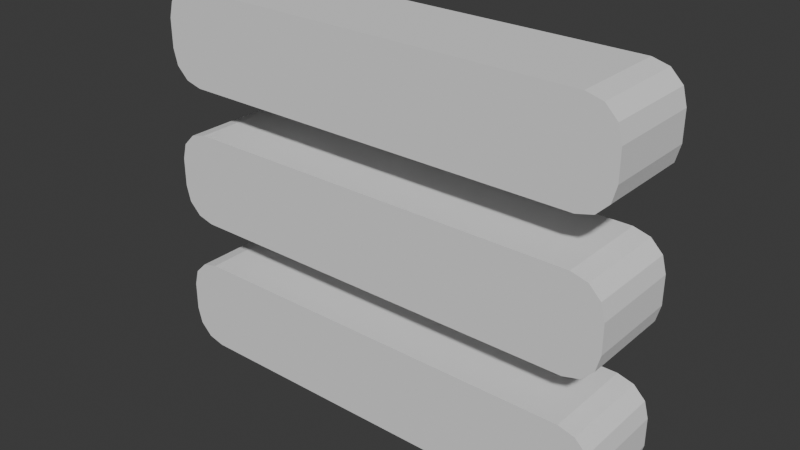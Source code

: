 # Source: hamburger-symbol_BLEND.blend  (saved by Blender 4.0.36; exported with 4.5.12 LTS)
import bpy
from mathutils import Matrix  # noqa: F401  (used for matrix-valued properties, if any)

bpy.ops.wm.read_factory_settings(use_empty=True)
scene = bpy.context.scene
scene.name = 'Scene'

# ---- collections
col_collection = bpy.data.collections.new('Collection'); scene.collection.children.link(col_collection)

# ---- world
world_world = bpy.data.worlds.new('World'); scene.world = world_world
world_world.use_nodes = True; world_world.node_tree.nodes.clear()
_N = world_world.node_tree.nodes; _L = world_world.node_tree.links
n0 = _N.new('ShaderNodeOutputWorld'); n0.name = 'World Output'; n0.location = (300, 300)
n1 = _N.new('ShaderNodeBackground'); n1.name = 'Background'; n1.location = (10, 300)
n1.inputs[0].default_value = (0.05088, 0.05088, 0.05088, 1.0)
_L.new(n1.outputs[0], n0.inputs[0])
n0.is_active_output = True
world_world.color = (0.05088, 0.05088, 0.05088)
world_world.use_sun_shadow = False
world_world.sun_shadow_jitter_overblur = 0.0

# ---- meshes
me_cube_004 = bpy.data.meshes.new('Cube.004')
me_cube_004.from_pydata([(-0.2153, 0.05, -0.01531), (0.2153, 0.05, -0.01531), (-0.2153, 0.05, 0.01531), (0.2153, 0.05, 0.01531), (0.2153, -0.05, -0.01531), (-0.2153, -0.05, -0.01531), (-0.2153, -0.05, 0.01531), (0.2153, -0.05, 0.01531), (-0.25, -0.05, -0.01531), (-0.2153, -0.05, -0.05), (-0.2454, -0.05, -0.03266), (-0.2327, -0.05, -0.04535), (-0.2153, -0.05, 0.05), (-0.25, -0.05, 0.01531), (-0.2327, -0.05, 0.04535), (-0.2454, -0.05, 0.03266), (-0.2153, 0.05, -0.05), (-0.25, 0.05, -0.01531), (-0.2327, 0.05, -0.04535), (-0.2454, 0.05, -0.03266), (-0.25, 0.05, 0.01531), (-0.2153, 0.05, 0.05), (-0.2454, 0.05, 0.03266), (-0.2327, 0.05, 0.04535), (0.2153, -0.05, -0.05), (0.25, -0.05, -0.01531), (0.2327, -0.05, -0.04535), (0.2454, -0.05, -0.03266), (0.25, -0.05, 0.01531), (0.2153, -0.05, 0.05), (0.2454, -0.05, 0.03266), (0.2327, -0.05, 0.04535), (0.25, 0.05, -0.01531), (0.2153, 0.05, -0.05), (0.2454, 0.05, -0.03266), (0.2327, 0.05, -0.04535), (0.2153, 0.05, 0.05), (0.25, 0.05, 0.01531), (0.2327, 0.05, 0.04535), (0.2454, 0.05, 0.03266), (-0.2153, 0.05, 0.1347), (0.2153, 0.05, 0.1347), (-0.2153, 0.05, 0.1653), (0.2153, 0.05, 0.1653), (0.2153, -0.05, 0.1347), (-0.2153, -0.05, 0.1347), (-0.2153, -0.05, 0.1653), (0.2153, -0.05, 0.1653), (-0.25, -0.05, 0.1347), (-0.2153, -0.05, 0.1), (-0.2454, -0.05, 0.1173), (-0.2327, -0.05, 0.1046), (-0.2153, -0.05, 0.2), (-0.25, -0.05, 0.1653), (-0.2327, -0.05, 0.1954), (-0.2454, -0.05, 0.1827), (-0.2153, 0.05, 0.1), (-0.25, 0.05, 0.1347), (-0.2327, 0.05, 0.1046), (-0.2454, 0.05, 0.1173), (-0.25, 0.05, 0.1653), (-0.2153, 0.05, 0.2), (-0.2454, 0.05, 0.1827), (-0.2327, 0.05, 0.1954), (0.2153, -0.05, 0.1), (0.25, -0.05, 0.1347), (0.2327, -0.05, 0.1046), (0.2454, -0.05, 0.1173), (0.25, -0.05, 0.1653), (0.2153, -0.05, 0.2), (0.2454, -0.05, 0.1827), (0.2327, -0.05, 0.1954), (0.25, 0.05, 0.1347), (0.2153, 0.05, 0.1), (0.2454, 0.05, 0.1173), (0.2327, 0.05, 0.1046), (0.2153, 0.05, 0.2), (0.25, 0.05, 0.1653), (0.2327, 0.05, 0.1954), (0.2454, 0.05, 0.1827), (-0.2153, 0.05, -0.1653), (0.2153, 0.05, -0.1653), (-0.2153, 0.05, -0.1347), (0.2153, 0.05, -0.1347), (0.2153, -0.05, -0.1653), (-0.2153, -0.05, -0.1653), (-0.2153, -0.05, -0.1347), (0.2153, -0.05, -0.1347), (-0.25, -0.05, -0.1653), (-0.2153, -0.05, -0.2), (-0.2454, -0.05, -0.1827), (-0.2327, -0.05, -0.1954), (-0.2153, -0.05, -0.1), (-0.25, -0.05, -0.1347), (-0.2327, -0.05, -0.1046), (-0.2454, -0.05, -0.1173), (-0.2153, 0.05, -0.2), (-0.25, 0.05, -0.1653), (-0.2327, 0.05, -0.1954), (-0.2454, 0.05, -0.1827), (-0.25, 0.05, -0.1347), (-0.2153, 0.05, -0.1), (-0.2454, 0.05, -0.1173), (-0.2327, 0.05, -0.1046), (0.2153, -0.05, -0.2), (0.25, -0.05, -0.1653), (0.2327, -0.05, -0.1954), (0.2454, -0.05, -0.1827), (0.25, -0.05, -0.1347), (0.2153, -0.05, -0.1), (0.2454, -0.05, -0.1173), (0.2327, -0.05, -0.1046), (0.25, 0.05, -0.1653), (0.2153, 0.05, -0.2), (0.2454, 0.05, -0.1827), (0.2327, 0.05, -0.1954), (0.2153, 0.05, -0.1), (0.25, 0.05, -0.1347), (0.2327, 0.05, -0.1046), (0.2454, 0.05, -0.1173)], [], [(24, 4, 5, 9), (32, 37, 28, 25), (36, 21, 12, 29), (8, 13, 20, 17), (16, 0, 1, 33), (16, 9, 11, 18), (18, 11, 10, 19), (19, 10, 8, 17), (12, 21, 23, 14), (14, 23, 22, 15), (15, 22, 20, 13), (24, 33, 35, 26), (26, 35, 34, 27), (27, 34, 32, 25), (36, 29, 31, 38), (38, 31, 30, 39), (39, 30, 28, 37), (16, 33, 24, 9), (29, 7, 31), (28, 7, 4, 25), (13, 6, 15), (12, 6, 7, 29), (9, 5, 11), (8, 5, 6, 13), (25, 4, 27), (5, 4, 7, 6), (31, 7, 30), (30, 7, 28), (27, 4, 26), (26, 4, 24), (11, 5, 10), (10, 5, 8), (15, 6, 14), (14, 6, 12), (21, 2, 23), (33, 1, 35), (20, 2, 0, 17), (3, 2, 21, 36), (37, 3, 39), (1, 0, 2, 3), (32, 1, 3, 37), (17, 0, 19), (39, 3, 38), (38, 3, 36), (23, 2, 22), (22, 2, 20), (19, 0, 18), (18, 0, 16), (35, 1, 34), (34, 1, 32), (64, 44, 45, 49), (72, 77, 68, 65), (76, 61, 52, 69), (48, 53, 60, 57), (56, 40, 41, 73), (56, 49, 51, 58), (58, 51, 50, 59), (59, 50, 48, 57), (52, 61, 63, 54), (54, 63, 62, 55), (55, 62, 60, 53), (64, 73, 75, 66), (66, 75, 74, 67), (67, 74, 72, 65), (76, 69, 71, 78), (78, 71, 70, 79), (79, 70, 68, 77), (56, 73, 64, 49), (69, 47, 71), (68, 47, 44, 65), (53, 46, 55), (52, 46, 47, 69), (49, 45, 51), (48, 45, 46, 53), (65, 44, 67), (45, 44, 47, 46), (71, 47, 70), (70, 47, 68), (67, 44, 66), (66, 44, 64), (51, 45, 50), (50, 45, 48), (55, 46, 54), (54, 46, 52), (61, 42, 63), (73, 41, 75), (60, 42, 40, 57), (43, 42, 61, 76), (77, 43, 79), (41, 40, 42, 43), (72, 41, 43, 77), (57, 40, 59), (79, 43, 78), (78, 43, 76), (63, 42, 62), (62, 42, 60), (59, 40, 58), (58, 40, 56), (75, 41, 74), (74, 41, 72), (104, 84, 85, 89), (112, 117, 108, 105), (116, 101, 92, 109), (88, 93, 100, 97), (96, 80, 81, 113), (96, 89, 91, 98), (98, 91, 90, 99), (99, 90, 88, 97), (92, 101, 103, 94), (94, 103, 102, 95), (95, 102, 100, 93), (104, 113, 115, 106), (106, 115, 114, 107), (107, 114, 112, 105), (116, 109, 111, 118), (118, 111, 110, 119), (119, 110, 108, 117), (96, 113, 104, 89), (109, 87, 111), (108, 87, 84, 105), (93, 86, 95), (92, 86, 87, 109), (89, 85, 91), (88, 85, 86, 93), (105, 84, 107), (85, 84, 87, 86), (111, 87, 110), (110, 87, 108), (107, 84, 106), (106, 84, 104), (91, 85, 90), (90, 85, 88), (95, 86, 94), (94, 86, 92), (101, 82, 103), (113, 81, 115), (100, 82, 80, 97), (83, 82, 101, 116), (117, 83, 119), (81, 80, 82, 83), (112, 81, 83, 117), (97, 80, 99), (119, 83, 118), (118, 83, 116), (103, 82, 102), (102, 82, 100), (99, 80, 98), (98, 80, 96), (115, 81, 114), (114, 81, 112)])
_uv = me_cube_004.uv_layers.new(name='UVMap')
_uv.uv.foreach_set('vector', [0.375, 0.7673, 0.4617, 0.7673, 0.4617, 0.9827, 0.375, 0.9827, 0.4617, 0.5, 0.5383, 0.5, 0.5383, 0.75, 0.4617, 0.75, 0.6423, 0.5, 0.8577, 0.5, 0.8577, 0.75, 0.6423, 0.75, 0.4617, 0.0, 0.5383, 0.0, 0.5383, 0.25, 0.4617, 0.25, 0.375, 0.2673, 0.4617, 0.2673, 0.4617, 0.4827, 0.375, 0.4827, 0.1423, 0.5, 0.1423, 0.75, 0.1337, 0.75, 0.1337, 0.5, 0.1337, 0.5, 0.1337, 0.75, 0.125, 0.75, 0.125, 0.5, 0.375, 0.25, 0.375, 0.0, 0.4617, 0.0, 0.4617, 0.25, 0.8577, 0.75, 0.8577, 0.5, 0.875, 0.5, 0.875, 0.75, 0.625, 0.0, 0.625, 0.25, 0.5816, 0.25, 0.5816, 0.0, 0.5816, 0.0, 0.5816, 0.25, 0.5383, 0.25, 0.5383, 0.0, 0.3577, 0.75, 0.3577, 0.5, 0.3663, 0.5, 0.3663, 0.75, 0.3663, 0.75, 0.3663, 0.5, 0.4184, 0.5, 0.4184, 0.75, 0.4184, 0.75, 0.4184, 0.5, 0.4617, 0.5, 0.4617, 0.75, 0.6423, 0.5, 0.6423, 0.75, 0.6337, 0.75, 0.6337, 0.5, 0.6337, 0.5, 0.6337, 0.75, 0.5816, 0.75, 0.5816, 0.5, 0.5816, 0.5, 0.5816, 0.75, 0.5383, 0.75, 0.5383, 0.5, 0.1423, 0.5, 0.3577, 0.5, 0.3577, 0.75, 0.1423, 0.75, 0.625, 0.7673, 0.5383, 0.7673, 0.6134, 0.7587, 0.5383, 0.75, 0.5383, 0.7673, 0.4617, 0.7673, 0.4617, 0.75, 0.5383, 1.0, 0.5383, 0.9827, 0.5816, 0.9977, 0.625, 0.9827, 0.5383, 0.9827, 0.5383, 0.7673, 0.625, 0.7673, 0.375, 0.9827, 0.4617, 0.9827, 0.3866, 0.9913, 0.4617, 1.0, 0.4617, 0.9827, 0.5383, 0.9827, 0.5383, 1.0, 0.4617, 0.75, 0.4617, 0.7673, 0.4184, 0.7523, 0.4617, 0.9827, 0.4617, 0.7673, 0.5383, 0.7673, 0.5383, 0.9827, 0.6134, 0.7587, 0.5383, 0.7673, 0.5816, 0.7523, 0.5816, 0.7523, 0.5383, 0.7673, 0.5383, 0.75, 0.4184, 0.7523, 0.4617, 0.7673, 0.3866, 0.7587, 0.3866, 0.7587, 0.4617, 0.7673, 0.375, 0.7673, 0.3866, 0.9913, 0.4617, 0.9827, 0.4184, 0.9977, 0.4184, 0.9977, 0.4617, 0.9827, 0.4617, 1.0, 0.5816, 0.9977, 0.5383, 0.9827, 0.6134, 0.9913, 0.6134, 0.9913, 0.5383, 0.9827, 0.625, 0.9827, 0.625, 0.2673, 0.5383, 0.2673, 0.6134, 0.2587, 0.375, 0.4827, 0.4617, 0.4827, 0.3866, 0.4913, 0.5383, 0.25, 0.5383, 0.2673, 0.4617, 0.2673, 0.4617, 0.25, 0.5383, 0.4827, 0.5383, 0.2673, 0.625, 0.2673, 0.625, 0.4827, 0.5383, 0.5, 0.5383, 0.4827, 0.5816, 0.4977, 0.4617, 0.4827, 0.4617, 0.2673, 0.5383, 0.2673, 0.5383, 0.4827, 0.4617, 0.5, 0.4617, 0.4827, 0.5383, 0.4827, 0.5383, 0.5, 0.4617, 0.25, 0.4617, 0.2673, 0.4184, 0.2523, 0.5816, 0.4977, 0.5383, 0.4827, 0.6134, 0.4913, 0.6134, 0.4913, 0.5383, 0.4827, 0.625, 0.4827, 0.6134, 0.2587, 0.5383, 0.2673, 0.5816, 0.2523, 0.5816, 0.2523, 0.5383, 0.2673, 0.5383, 0.25, 0.4184, 0.2523, 0.4617, 0.2673, 0.3866, 0.2587, 0.3866, 0.2587, 0.4617, 0.2673, 0.375, 0.2673, 0.3866, 0.4913, 0.4617, 0.4827, 0.4184, 0.4977, 0.4184, 0.4977, 0.4617, 0.4827, 0.4617, 0.5, 0.375, 0.7673, 0.4617, 0.7673, 0.4617, 0.9827, 0.375, 0.9827, 0.4617, 0.5, 0.5383, 0.5, 0.5383, 0.75, 0.4617, 0.75, 0.6423, 0.5, 0.8577, 0.5, 0.8577, 0.75, 0.6423, 0.75, 0.4617, 0.0, 0.5383, 0.0, 0.5383, 0.25, 0.4617, 0.25, 0.375, 0.2673, 0.4617, 0.2673, 0.4617, 0.4827, 0.375, 0.4827, 0.1423, 0.5, 0.1423, 0.75, 0.1337, 0.75, 0.1337, 0.5, 0.1337, 0.5, 0.1337, 0.75, 0.125, 0.75, 0.125, 0.5, 0.375, 0.25, 0.375, 0.0, 0.4617, 0.0, 0.4617, 0.25, 0.8577, 0.75, 0.8577, 0.5, 0.875, 0.5, 0.875, 0.75, 0.625, 0.0, 0.625, 0.25, 0.5816, 0.25, 0.5816, 0.0, 0.5816, 0.0, 0.5816, 0.25, 0.5383, 0.25, 0.5383, 0.0, 0.3577, 0.75, 0.3577, 0.5, 0.3663, 0.5, 0.3663, 0.75, 0.3663, 0.75, 0.3663, 0.5, 0.4184, 0.5, 0.4184, 0.75, 0.4184, 0.75, 0.4184, 0.5, 0.4617, 0.5, 0.4617, 0.75, 0.6423, 0.5, 0.6423, 0.75, 0.6337, 0.75, 0.6337, 0.5, 0.6337, 0.5, 0.6337, 0.75, 0.5816, 0.75, 0.5816, 0.5, 0.5816, 0.5, 0.5816, 0.75, 0.5383, 0.75, 0.5383, 0.5, 0.1423, 0.5, 0.3577, 0.5, 0.3577, 0.75, 0.1423, 0.75, 0.625, 0.7673, 0.5383, 0.7673, 0.6134, 0.7587, 0.5383, 0.75, 0.5383, 0.7673, 0.4617, 0.7673, 0.4617, 0.75, 0.5383, 1.0, 0.5383, 0.9827, 0.5816, 0.9977, 0.625, 0.9827, 0.5383, 0.9827, 0.5383, 0.7673, 0.625, 0.7673, 0.375, 0.9827, 0.4617, 0.9827, 0.3866, 0.9913, 0.4617, 1.0, 0.4617, 0.9827, 0.5383, 0.9827, 0.5383, 1.0, 0.4617, 0.75, 0.4617, 0.7673, 0.4184, 0.7523, 0.4617, 0.9827, 0.4617, 0.7673, 0.5383, 0.7673, 0.5383, 0.9827, 0.6134, 0.7587, 0.5383, 0.7673, 0.5816, 0.7523, 0.5816, 0.7523, 0.5383, 0.7673, 0.5383, 0.75, 0.4184, 0.7523, 0.4617, 0.7673, 0.3866, 0.7587, 0.3866, 0.7587, 0.4617, 0.7673, 0.375, 0.7673, 0.3866, 0.9913, 0.4617, 0.9827, 0.4184, 0.9977, 0.4184, 0.9977, 0.4617, 0.9827, 0.4617, 1.0, 0.5816, 0.9977, 0.5383, 0.9827, 0.6134, 0.9913, 0.6134, 0.9913, 0.5383, 0.9827, 0.625, 0.9827, 0.625, 0.2673, 0.5383, 0.2673, 0.6134, 0.2587, 0.375, 0.4827, 0.4617, 0.4827, 0.3866, 0.4913, 0.5383, 0.25, 0.5383, 0.2673, 0.4617, 0.2673, 0.4617, 0.25, 0.5383, 0.4827, 0.5383, 0.2673, 0.625, 0.2673, 0.625, 0.4827, 0.5383, 0.5, 0.5383, 0.4827, 0.5816, 0.4977, 0.4617, 0.4827, 0.4617, 0.2673, 0.5383, 0.2673, 0.5383, 0.4827, 0.4617, 0.5, 0.4617, 0.4827, 0.5383, 0.4827, 0.5383, 0.5, 0.4617, 0.25, 0.4617, 0.2673, 0.4184, 0.2523, 0.5816, 0.4977, 0.5383, 0.4827, 0.6134, 0.4913, 0.6134, 0.4913, 0.5383, 0.4827, 0.625, 0.4827, 0.6134, 0.2587, 0.5383, 0.2673, 0.5816, 0.2523, 0.5816, 0.2523, 0.5383, 0.2673, 0.5383, 0.25, 0.4184, 0.2523, 0.4617, 0.2673, 0.3866, 0.2587, 0.3866, 0.2587, 0.4617, 0.2673, 0.375, 0.2673, 0.3866, 0.4913, 0.4617, 0.4827, 0.4184, 0.4977, 0.4184, 0.4977, 0.4617, 0.4827, 0.4617, 0.5, 0.375, 0.7673, 0.4617, 0.7673, 0.4617, 0.9827, 0.375, 0.9827, 0.4617, 0.5, 0.5383, 0.5, 0.5383, 0.75, 0.4617, 0.75, 0.6423, 0.5, 0.8577, 0.5, 0.8577, 0.75, 0.6423, 0.75, 0.4617, 0.0, 0.5383, 0.0, 0.5383, 0.25, 0.4617, 0.25, 0.375, 0.2673, 0.4617, 0.2673, 0.4617, 0.4827, 0.375, 0.4827, 0.1423, 0.5, 0.1423, 0.75, 0.1337, 0.75, 0.1337, 0.5, 0.1337, 0.5, 0.1337, 0.75, 0.125, 0.75, 0.125, 0.5, 0.375, 0.25, 0.375, 0.0, 0.4617, 0.0, 0.4617, 0.25, 0.8577, 0.75, 0.8577, 0.5, 0.875, 0.5, 0.875, 0.75, 0.625, 0.0, 0.625, 0.25, 0.5816, 0.25, 0.5816, 0.0, 0.5816, 0.0, 0.5816, 0.25, 0.5383, 0.25, 0.5383, 0.0, 0.3577, 0.75, 0.3577, 0.5, 0.3663, 0.5, 0.3663, 0.75, 0.3663, 0.75, 0.3663, 0.5, 0.4184, 0.5, 0.4184, 0.75, 0.4184, 0.75, 0.4184, 0.5, 0.4617, 0.5, 0.4617, 0.75, 0.6423, 0.5, 0.6423, 0.75, 0.6337, 0.75, 0.6337, 0.5, 0.6337, 0.5, 0.6337, 0.75, 0.5816, 0.75, 0.5816, 0.5, 0.5816, 0.5, 0.5816, 0.75, 0.5383, 0.75, 0.5383, 0.5, 0.1423, 0.5, 0.3577, 0.5, 0.3577, 0.75, 0.1423, 0.75, 0.625, 0.7673, 0.5383, 0.7673, 0.6134, 0.7587, 0.5383, 0.75, 0.5383, 0.7673, 0.4617, 0.7673, 0.4617, 0.75, 0.5383, 1.0, 0.5383, 0.9827, 0.5816, 0.9977, 0.625, 0.9827, 0.5383, 0.9827, 0.5383, 0.7673, 0.625, 0.7673, 0.375, 0.9827, 0.4617, 0.9827, 0.3866, 0.9913, 0.4617, 1.0, 0.4617, 0.9827, 0.5383, 0.9827, 0.5383, 1.0, 0.4617, 0.75, 0.4617, 0.7673, 0.4184, 0.7523, 0.4617, 0.9827, 0.4617, 0.7673, 0.5383, 0.7673, 0.5383, 0.9827, 0.6134, 0.7587, 0.5383, 0.7673, 0.5816, 0.7523, 0.5816, 0.7523, 0.5383, 0.7673, 0.5383, 0.75, 0.4184, 0.7523, 0.4617, 0.7673, 0.3866, 0.7587, 0.3866, 0.7587, 0.4617, 0.7673, 0.375, 0.7673, 0.3866, 0.9913, 0.4617, 0.9827, 0.4184, 0.9977, 0.4184, 0.9977, 0.4617, 0.9827, 0.4617, 1.0, 0.5816, 0.9977, 0.5383, 0.9827, 0.6134, 0.9913, 0.6134, 0.9913, 0.5383, 0.9827, 0.625, 0.9827, 0.625, 0.2673, 0.5383, 0.2673, 0.6134, 0.2587, 0.375, 0.4827, 0.4617, 0.4827, 0.3866, 0.4913, 0.5383, 0.25, 0.5383, 0.2673, 0.4617, 0.2673, 0.4617, 0.25, 0.5383, 0.4827, 0.5383, 0.2673, 0.625, 0.2673, 0.625, 0.4827, 0.5383, 0.5, 0.5383, 0.4827, 0.5816, 0.4977, 0.4617, 0.4827, 0.4617, 0.2673, 0.5383, 0.2673, 0.5383, 0.4827, 0.4617, 0.5, 0.4617, 0.4827, 0.5383, 0.4827, 0.5383, 0.5, 0.4617, 0.25, 0.4617, 0.2673, 0.4184, 0.2523, 0.5816, 0.4977, 0.5383, 0.4827, 0.6134, 0.4913, 0.6134, 0.4913, 0.5383, 0.4827, 0.625, 0.4827, 0.6134, 0.2587, 0.5383, 0.2673, 0.5816, 0.2523, 0.5816, 0.2523, 0.5383, 0.2673, 0.5383, 0.25, 0.4184, 0.2523, 0.4617, 0.2673, 0.3866, 0.2587, 0.3866, 0.2587, 0.4617, 0.2673, 0.375, 0.2673, 0.3866, 0.4913, 0.4617, 0.4827, 0.4184, 0.4977, 0.4184, 0.4977, 0.4617, 0.4827, 0.4617, 0.5])
me_cube_004.update()

# ---- objects
ob_icon = bpy.data.objects.new('Icon', me_cube_004)

# ---- transforms, parenting, visibility, modifiers, constraints
ob_icon.location = (0.0, 0.0, 0.0)

# ---- collection membership
col_collection.objects.link(ob_icon)

# ---- scene / render settings (as saved in the file)
scene.frame_start = 1; scene.frame_end = 250; scene.frame_set(1)
scene.render.engine = 'BLENDER_EEVEE_NEXT'
scene.cycles.sampling_pattern = 'TABULATED_SOBOL'
bpy.context.view_layer.update()

# ---- added for rendering (the .blend has no active camera and no usable light): camera, sun
cam_auto = bpy.data.cameras.new('AutoCamera')
cam_auto.lens = 50.0
cam_auto.sensor_width = 36.0
cam_auto.clip_end = 1000.0
ob_auto_camera = bpy.data.objects.new('AutoCamera', cam_auto)
scene.collection.objects.link(ob_auto_camera)
ob_auto_camera.location = (0.599614, -0.719537, 0.479691)
ob_auto_camera.rotation_euler = (1.09748, -7.21219e-08, 0.694738)
scene.camera = ob_auto_camera
light_auto_sun = bpy.data.lights.new('AutoSun', 'SUN')
light_auto_sun.energy = 3.0
light_auto_sun.angle = 0.0523599
ob_auto_sun = bpy.data.objects.new('AutoSun', light_auto_sun)
scene.collection.objects.link(ob_auto_sun)
ob_auto_sun.rotation_euler = (0.872665, 0.174533, 0.523599)
bpy.context.view_layer.update()
